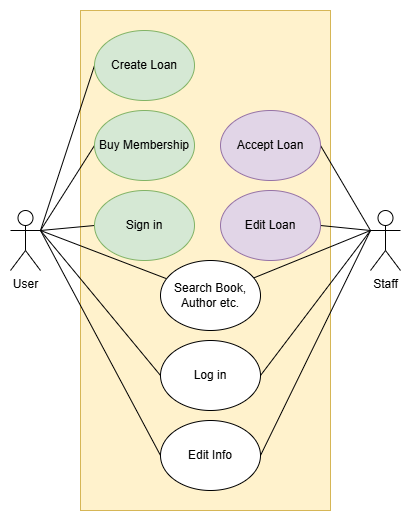

The diagram above was exported from draw.io. Its source (the exported page's mxGraphModel, read from the mxfile embedded in the PNG):
<mxGraphModel dx="1195" dy="643" grid="1" gridSize="10" guides="1" tooltips="1" connect="1" arrows="1" fold="1" page="1" pageScale="1" pageWidth="827" pageHeight="1169" math="0" shadow="0">
  <root>
    <mxCell id="0" />
    <mxCell id="1" parent="0" />
    <mxCell id="UtG7u6fL4j6ymdfXbXmn-11" value="" style="rounded=0;whiteSpace=wrap;html=1;fillColor=#fff2cc;strokeColor=#d6b656;" vertex="1" parent="1">
      <mxGeometry x="300" y="110" width="250" height="500" as="geometry" />
    </mxCell>
    <mxCell id="UtG7u6fL4j6ymdfXbXmn-18" style="rounded=0;orthogonalLoop=1;jettySize=auto;html=1;entryX=0;entryY=0.5;entryDx=0;entryDy=0;endArrow=none;startFill=0;" edge="1" parent="1" source="UtG7u6fL4j6ymdfXbXmn-1" target="UtG7u6fL4j6ymdfXbXmn-6">
      <mxGeometry relative="1" as="geometry">
        <Array as="points">
          <mxPoint x="260" y="330" />
        </Array>
      </mxGeometry>
    </mxCell>
    <mxCell id="UtG7u6fL4j6ymdfXbXmn-20" style="rounded=0;orthogonalLoop=1;jettySize=auto;html=1;exitX=1;exitY=0.3333333333333333;exitDx=0;exitDy=0;exitPerimeter=0;entryX=0;entryY=0.5;entryDx=0;entryDy=0;endArrow=none;startFill=0;" edge="1" parent="1" source="UtG7u6fL4j6ymdfXbXmn-1" target="UtG7u6fL4j6ymdfXbXmn-13">
      <mxGeometry relative="1" as="geometry" />
    </mxCell>
    <mxCell id="UtG7u6fL4j6ymdfXbXmn-21" style="rounded=0;orthogonalLoop=1;jettySize=auto;html=1;exitX=1;exitY=0.3333333333333333;exitDx=0;exitDy=0;exitPerimeter=0;entryX=0;entryY=0.5;entryDx=0;entryDy=0;endArrow=none;startFill=0;" edge="1" parent="1" source="UtG7u6fL4j6ymdfXbXmn-1" target="UtG7u6fL4j6ymdfXbXmn-14">
      <mxGeometry relative="1" as="geometry" />
    </mxCell>
    <mxCell id="UtG7u6fL4j6ymdfXbXmn-22" style="rounded=0;orthogonalLoop=1;jettySize=auto;html=1;exitX=1;exitY=0.3333333333333333;exitDx=0;exitDy=0;exitPerimeter=0;endArrow=none;startFill=0;" edge="1" parent="1" source="UtG7u6fL4j6ymdfXbXmn-1" target="UtG7u6fL4j6ymdfXbXmn-8">
      <mxGeometry relative="1" as="geometry" />
    </mxCell>
    <mxCell id="UtG7u6fL4j6ymdfXbXmn-23" style="rounded=0;orthogonalLoop=1;jettySize=auto;html=1;exitX=1;exitY=0.3333333333333333;exitDx=0;exitDy=0;exitPerimeter=0;entryX=0;entryY=0.5;entryDx=0;entryDy=0;endArrow=none;startFill=0;" edge="1" parent="1" source="UtG7u6fL4j6ymdfXbXmn-1" target="UtG7u6fL4j6ymdfXbXmn-5">
      <mxGeometry relative="1" as="geometry" />
    </mxCell>
    <mxCell id="UtG7u6fL4j6ymdfXbXmn-24" style="rounded=0;orthogonalLoop=1;jettySize=auto;html=1;exitX=1;exitY=0.3333333333333333;exitDx=0;exitDy=0;exitPerimeter=0;entryX=0;entryY=0.5;entryDx=0;entryDy=0;endArrow=none;startFill=0;" edge="1" parent="1" source="UtG7u6fL4j6ymdfXbXmn-1" target="UtG7u6fL4j6ymdfXbXmn-15">
      <mxGeometry relative="1" as="geometry" />
    </mxCell>
    <mxCell id="UtG7u6fL4j6ymdfXbXmn-1" value="User" style="shape=umlActor;verticalLabelPosition=bottom;verticalAlign=top;html=1;outlineConnect=0;" vertex="1" parent="1">
      <mxGeometry x="230" y="310" width="30" height="60" as="geometry" />
    </mxCell>
    <mxCell id="UtG7u6fL4j6ymdfXbXmn-26" style="rounded=0;orthogonalLoop=1;jettySize=auto;html=1;entryX=1;entryY=0.5;entryDx=0;entryDy=0;endArrow=none;startFill=0;" edge="1" parent="1" source="UtG7u6fL4j6ymdfXbXmn-2" target="UtG7u6fL4j6ymdfXbXmn-16">
      <mxGeometry relative="1" as="geometry">
        <Array as="points">
          <mxPoint x="590" y="330" />
        </Array>
      </mxGeometry>
    </mxCell>
    <mxCell id="UtG7u6fL4j6ymdfXbXmn-27" style="rounded=0;orthogonalLoop=1;jettySize=auto;html=1;entryX=1;entryY=0.5;entryDx=0;entryDy=0;endArrow=none;startFill=0;exitX=0;exitY=0.3333333333333333;exitDx=0;exitDy=0;exitPerimeter=0;" edge="1" parent="1" source="UtG7u6fL4j6ymdfXbXmn-2" target="UtG7u6fL4j6ymdfXbXmn-7">
      <mxGeometry relative="1" as="geometry">
        <mxPoint x="590" y="340" as="sourcePoint" />
      </mxGeometry>
    </mxCell>
    <mxCell id="UtG7u6fL4j6ymdfXbXmn-28" style="rounded=0;orthogonalLoop=1;jettySize=auto;html=1;endArrow=none;startFill=0;" edge="1" parent="1" source="UtG7u6fL4j6ymdfXbXmn-2" target="UtG7u6fL4j6ymdfXbXmn-8">
      <mxGeometry relative="1" as="geometry">
        <Array as="points">
          <mxPoint x="590" y="330" />
        </Array>
      </mxGeometry>
    </mxCell>
    <mxCell id="UtG7u6fL4j6ymdfXbXmn-29" style="rounded=0;orthogonalLoop=1;jettySize=auto;html=1;entryX=1;entryY=0.5;entryDx=0;entryDy=0;endArrow=none;startFill=0;" edge="1" parent="1" source="UtG7u6fL4j6ymdfXbXmn-2" target="UtG7u6fL4j6ymdfXbXmn-5">
      <mxGeometry relative="1" as="geometry">
        <Array as="points">
          <mxPoint x="590" y="330" />
        </Array>
      </mxGeometry>
    </mxCell>
    <mxCell id="UtG7u6fL4j6ymdfXbXmn-30" style="rounded=0;orthogonalLoop=1;jettySize=auto;html=1;entryX=1;entryY=0.5;entryDx=0;entryDy=0;endArrow=none;startFill=0;" edge="1" parent="1" source="UtG7u6fL4j6ymdfXbXmn-2" target="UtG7u6fL4j6ymdfXbXmn-15">
      <mxGeometry relative="1" as="geometry">
        <Array as="points">
          <mxPoint x="590" y="330" />
        </Array>
      </mxGeometry>
    </mxCell>
    <mxCell id="UtG7u6fL4j6ymdfXbXmn-2" value="Staff" style="shape=umlActor;verticalLabelPosition=bottom;verticalAlign=top;html=1;outlineConnect=0;" vertex="1" parent="1">
      <mxGeometry x="590" y="310" width="30" height="60" as="geometry" />
    </mxCell>
    <mxCell id="UtG7u6fL4j6ymdfXbXmn-5" value="Log in" style="ellipse;whiteSpace=wrap;html=1;" vertex="1" parent="1">
      <mxGeometry x="380" y="440" width="100" height="70" as="geometry" />
    </mxCell>
    <mxCell id="UtG7u6fL4j6ymdfXbXmn-6" value="Create Loan" style="ellipse;whiteSpace=wrap;html=1;fillColor=#d5e8d4;strokeColor=#82b366;" vertex="1" parent="1">
      <mxGeometry x="314" y="130" width="100" height="70" as="geometry" />
    </mxCell>
    <mxCell id="UtG7u6fL4j6ymdfXbXmn-7" value="Accept Loan" style="ellipse;whiteSpace=wrap;html=1;fillColor=#e1d5e7;strokeColor=#9673a6;" vertex="1" parent="1">
      <mxGeometry x="440" y="210" width="100" height="70" as="geometry" />
    </mxCell>
    <mxCell id="UtG7u6fL4j6ymdfXbXmn-8" value="Search Book, Author etc." style="ellipse;whiteSpace=wrap;html=1;" vertex="1" parent="1">
      <mxGeometry x="380" y="360" width="100" height="70" as="geometry" />
    </mxCell>
    <mxCell id="UtG7u6fL4j6ymdfXbXmn-13" value="Buy Membership" style="ellipse;whiteSpace=wrap;html=1;fillColor=#d5e8d4;strokeColor=#82b366;" vertex="1" parent="1">
      <mxGeometry x="314" y="210" width="100" height="70" as="geometry" />
    </mxCell>
    <mxCell id="UtG7u6fL4j6ymdfXbXmn-14" value="Sign in" style="ellipse;whiteSpace=wrap;html=1;fillColor=#d5e8d4;strokeColor=#82b366;" vertex="1" parent="1">
      <mxGeometry x="314" y="290" width="100" height="70" as="geometry" />
    </mxCell>
    <mxCell id="UtG7u6fL4j6ymdfXbXmn-15" value="Edit Info" style="ellipse;whiteSpace=wrap;html=1;" vertex="1" parent="1">
      <mxGeometry x="380" y="520" width="100" height="70" as="geometry" />
    </mxCell>
    <mxCell id="UtG7u6fL4j6ymdfXbXmn-16" value="Edit Loan" style="ellipse;whiteSpace=wrap;html=1;fillColor=#e1d5e7;strokeColor=#9673a6;" vertex="1" parent="1">
      <mxGeometry x="440" y="290" width="100" height="70" as="geometry" />
    </mxCell>
  </root>
</mxGraphModel>